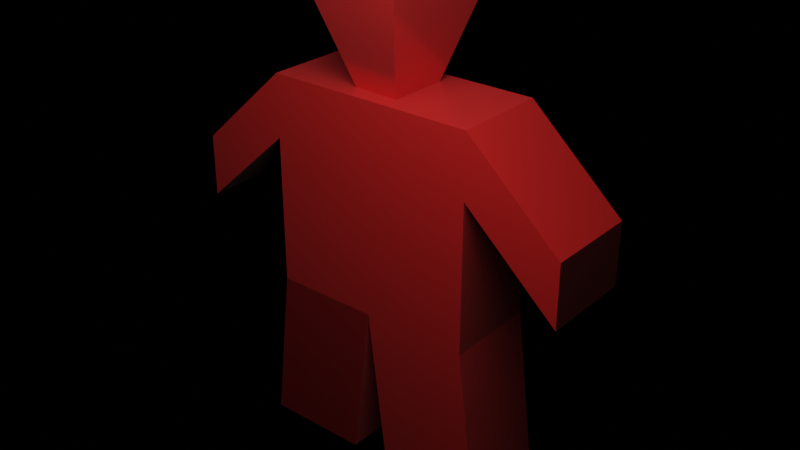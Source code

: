 # Source: models.blend  (saved by Blender 2.93.20; exported with 4.5.12 LTS)
import bpy
from mathutils import Matrix  # noqa: F401  (used for matrix-valued properties, if any)

bpy.ops.wm.read_factory_settings(use_empty=True)
scene = bpy.context.scene
scene.name = 'character'

# ---- materials (node trees are filled in below, after node groups)
mat_material_005 = bpy.data.materials.new('Material.005')
mat_material_005.use_backface_culling = True
mat_material_005.use_transparent_shadow = False

# ---- material node trees
mat_material_005.use_nodes = True; mat_material_005.node_tree.nodes.clear()
_N = mat_material_005.node_tree.nodes; _L = mat_material_005.node_tree.links
n0 = _N.new('ShaderNodeBsdfPrincipled'); n0.name = 'Principled BSDF'; n0.location = (10, 300)
n0.distribution = 'GGX'
n0.subsurface_method = 'BURLEY'
n0.inputs[0].default_value = (0.8, 0.02112, 0.01846, 1.0)
n0.inputs[1].default_value = 0.2718
n0.inputs[2].default_value = 0.1973
n0.inputs[3].default_value = 1.45
n0.inputs[13].default_value = 0.3729
n0.inputs[14].default_value = (0.9381, 0.6972, 0.6964, 1.0)
n0.inputs[15].default_value = 0.2375
n0.inputs[16].default_value = 0.1773
n0.inputs[20].default_value = 0.2708
n0.inputs[24].default_value = 0.07425
n0.inputs[27].default_value = (0.0, 0.0, 0.0, 1.0)
n0.inputs[28].default_value = 1.0
n1 = _N.new('ShaderNodeOutputMaterial'); n1.name = 'Material Output'; n1.location = (300, 300)
_L.new(n0.outputs[0], n1.inputs[0])
n1.is_active_output = True

# ---- lights
light_point = bpy.data.lights.new('Point', 'POINT')
light_point.transmission_factor = 0.0
light_point.shadow_soft_size = 0.25
light_point.shadow_maximum_resolution = 0.006
light_point.use_absolute_resolution = True

# ---- meshes
me_cube_002 = bpy.data.meshes.new('Cube.002')
me_cube_002.from_pydata([(-0.1588, -0.07054, 0.2423), (-0.1588, -0.07054, 0.5598), (-0.1588, 0.07054, 0.2423), (-0.1588, 0.07054, 0.5598), (0.1588, -0.07054, 0.2423), (0.1588, -0.07054, 0.5598), (0.1588, 0.07054, 0.2423), (0.1588, 0.07054, 0.5598), (0.1886, -0.07054, 0.0002891), (0.0, 0.07054, 0.2423), (0.1886, 0.07054, 0.0002891), (0.0, -0.07054, 0.2423), (0.02984, 0.07054, 0.0002891), (0.1588, -0.07054, 0.2423), (0.1588, 0.07054, 0.2423), (0.0, 0.07054, 0.2423), (0.0, -0.07054, 0.2423), (0.02984, -0.07054, 0.0002891), (0.1886, -0.07054, 0.0002891), (0.1886, 0.07054, 0.0002891), (0.02984, 0.07054, 0.0002891), (0.02984, -0.07054, 0.0002891), (-0.1896, -0.07054, 0.0005795), (-0.1896, 0.07054, 0.0005795), (-0.03085, 0.07054, 0.0005795), (-0.03085, -0.07054, 0.0005795), (-0.03085, 0.07054, 0.0005795), (-0.03085, -0.07054, 0.0005795), (0.1588, 0.07054, 0.4659), (0.1588, -0.07054, 0.4659), (0.1588, 0.07054, 0.2423), (0.1588, -0.07054, 0.2423), (-0.1588, -0.07054, 0.4659), (-0.1588, 0.07054, 0.4659), (0.3004, -0.07054, 0.4311), (0.3004, 0.07054, 0.4311), (0.3004, 0.07054, 0.3372), (0.3004, -0.07054, 0.3372), (-0.3004, -0.07054, 0.4311), (-0.3004, 0.07054, 0.4311), (-0.3004, -0.07054, 0.3372), (-0.3004, 0.07054, 0.3372), (-0.03, 0.07054, 0.5598), (0.04, 0.07054, 0.5598), (-0.02915, 0.04541, 0.5598), (0.03975, 0.04293, 0.5598), (-0.03132, -0.04246, 0.5598), (0.04013, -0.04046, 0.5598), (-0.06962, 0.09784, 0.7101), (0.08129, 0.0924, 0.7101), (-0.07437, -0.0946, 0.7101), (0.08212, -0.09023, 0.7101), (0.004406, -0.04146, 0.5598), (-0.01346, -0.04196, 0.5598), (-0.04208, -0.05549, 0.5974), (0.07162, -0.07779, 0.6725), (0.005202, -0.05695, 0.5884), (-0.02435, -0.06773, 0.635), (0.03263, -0.06614, 0.635), (0.03196, -0.0539, 0.5903), (-0.02597, -0.05811, 0.588), (-0.03049, -0.09093, 0.6687), (0.025, -0.08462, 0.6712), (-0.0367, -0.04898, 0.5786), (0.06637, -0.07157, 0.6537), (-0.05823, -0.07505, 0.6537), (-0.0386, -0.06813, 0.635), (0.01839, -0.06654, 0.635), (-0.004526, -0.04171, 0.5598), (-0.04747, -0.06201, 0.6162), (0.004339, -0.04783, 0.5786), (-0.01011, -0.06734, 0.635), (0.04688, -0.06574, 0.635), (0.03004, -0.05985, 0.6162), (0.02486, -0.04726, 0.5786), (0.02033, -0.05575, 0.586), (0.03973, -0.05328, 0.5963), (-0.02163, -0.06129, 0.6162), (-0.01618, -0.0484, 0.5786), (-0.03745, -0.05683, 0.5943), (-0.006749, -0.05849, 0.5864), (-0.03253, -0.08706, 0.6913), (-0.02972, -0.07708, 0.6501), (-0.04671, -0.08109, 0.6725), (-0.0129, -0.08015, 0.6725), (0.0404, -0.08503, 0.6913), (0.02586, -0.07715, 0.6517), (0.02091, -0.0792, 0.6725), (0.05471, -0.07802, 0.6726), (0.0508, -0.072, 0.6537), (0.01965, -0.07287, 0.6537), (0.02217, -0.08554, 0.6913), (-0.0115, -0.07374, 0.6537), (-0.04265, -0.07461, 0.6537), (-0.05076, -0.08757, 0.6913), (-0.006166, -0.04914, 0.5761), (-0.02644, -0.04869, 0.5786), (-0.03455, -0.06165, 0.6162), (0.03512, -0.04697, 0.5786), (0.0146, -0.04754, 0.5786), (0.01712, -0.06021, 0.6162), (0.04296, -0.05949, 0.6162), (-0.01429, -0.08655, 0.6913), (0.05864, -0.08452, 0.6913)], [], [(2, 33, 3, 42, 43, 7, 28, 6, 9), (4, 29, 5, 1, 32, 0, 11), (15, 9, 12, 20), (47, 52, 68, 53, 46, 44, 42, 3, 1, 5, 7, 43, 45), (16, 21, 18, 13), (6, 10, 12, 9), (11, 17, 8, 4), (11, 16, 21, 17), (4, 8, 10, 6), (14, 19, 20, 15), (13, 18, 8, 4, 31), (6, 10, 19, 14, 30), (11, 9, 12, 17), (15, 26, 24, 9), (2, 23, 22, 0), (9, 11, 25, 24), (9, 24, 23, 2), (0, 22, 25, 11), (16, 11, 25, 27), (6, 28, 29, 4), (0, 32, 33, 2), (36, 35, 34, 37), (29, 37, 34, 5), (7, 35, 36, 28), (29, 28, 36, 37), (33, 41, 39, 3), (33, 32, 40, 41), (1, 38, 40, 32), (3, 39, 38, 1), (5, 34, 35, 7), (50, 51, 49, 48), (44, 45, 43, 42), (47, 45, 49, 51, 55, 64), (45, 44, 48, 49), (44, 46, 63, 54, 69, 65, 50, 48), (99, 74, 59, 75), (64, 89, 72, 58, 67, 90, 87, 91, 85, 103, 88, 55, 51, 50, 65, 93, 83, 94, 81, 102, 84, 92, 71, 57, 77, 100, 73, 101, 76, 98, 74, 99, 70, 52, 47), (69, 97, 77, 57, 66, 93, 65), (96, 78, 60, 79), (95, 70, 56, 80), (93, 82, 61, 83), (90, 86, 62, 87), (89, 64, 55, 88), (86, 89, 88, 62), (58, 72, 89, 86), (67, 58, 86, 90), (87, 62, 85, 91), (82, 92, 84, 61), (57, 71, 92, 82), (66, 57, 82, 93), (83, 61, 81, 94), (78, 95, 80, 60), (53, 68, 95, 78), (68, 52, 70, 95), (63, 96, 79, 54), (54, 79, 97, 69), (79, 60, 77, 97), (74, 98, 76, 59), (46, 53, 78, 96, 63), (70, 99, 75, 56), (80, 56, 75, 100, 77, 60), (75, 59, 73, 100), (59, 76, 101, 73), (61, 84, 102, 81), (62, 88, 103, 85), (39, 41, 40, 38), (21, 20, 19, 18), (23, 26, 27, 22)])
_uv = me_cube_002.uv_layers.new(name='UVMap')
_uv.uv.foreach_set('vector', [0.375, 0.25, 0.5, 0.25, 0.625, 0.25, 0.625, 0.3623, 0.625, 0.4187, 0.625, 0.5, 0.5, 0.5, 0.375, 0.5, 0.375, 0.375, 0.375, 0.75, 0.5, 0.75, 0.625, 0.75, 0.625, 1.0, 0.5, 1.0, 0.375, 1.0, 0.375, 0.875, 0.375, 0.375, 0.375, 0.375, 0.375, 0.375, 0.375, 0.375, 0.7054, 0.6653, 0.7353, 0.6745, 0.7428, 0.6767, 0.7502, 0.679, 0.7652, 0.6836, 0.7635, 0.5573, 0.7627, 0.5, 0.875, 0.5, 0.875, 0.75, 0.625, 0.75, 0.625, 0.5, 0.7063, 0.5, 0.706, 0.5489, 0.375, 0.875, 0.375, 0.875, 0.375, 0.75, 0.375, 0.75, 0.375, 0.5, 0.375, 0.5, 0.375, 0.375, 0.375, 0.375, 0.375, 0.875, 0.375, 0.875, 0.375, 0.75, 0.375, 0.75, 0.375, 0.875, 0.375, 0.875, 0.375, 0.875, 0.375, 0.875, 0.375, 0.75, 0.375, 0.75, 0.375, 0.5, 0.375, 0.5, 0.375, 0.5, 0.375, 0.5, 0.375, 0.375, 0.375, 0.375, 0.375, 0.75, 0.375, 0.75, 0.375, 0.75, 0.375, 0.75, 0.375, 0.75, 0.375, 0.5, 0.375, 0.5, 0.375, 0.5, 0.375, 0.5, 0.375, 0.5, 0.25, 0.75, 0.25, 0.5, 0.25, 0.5, 0.25, 0.75, 0.375, 0.375, 0.375, 0.375, 0.375, 0.375, 0.375, 0.375, 0.375, 0.25, 0.375, 0.25, 0.375, 0.0, 0.375, 0.0, 0.25, 0.5, 0.25, 0.75, 0.25, 0.75, 0.25, 0.5, 0.375, 0.375, 0.375, 0.375, 0.375, 0.25, 0.375, 0.25, 0.375, 1.0, 0.375, 1.0, 0.375, 0.875, 0.375, 0.875, 0.375, 0.875, 0.375, 0.875, 0.375, 0.875, 0.375, 0.875, 0.375, 0.5, 0.5, 0.5, 0.5, 0.75, 0.375, 0.75, 0.375, 0.0, 0.5, 0.0, 0.5, 0.25, 0.375, 0.25, 0.5, 0.5, 0.625, 0.5, 0.625, 0.75, 0.5, 0.75, 0.5, 0.75, 0.5, 0.75, 0.625, 0.75, 0.625, 0.75, 0.625, 0.5, 0.625, 0.5, 0.5, 0.5, 0.5, 0.5, 0.5, 0.75, 0.5, 0.5, 0.5, 0.5, 0.5, 0.75, 0.5, 0.25, 0.5, 0.25, 0.625, 0.25, 0.625, 0.25, 0.5, 0.25, 0.5, 0.0, 0.5, 0.0, 0.5, 0.25, 0.625, 1.0, 0.625, 1.0, 0.5, 1.0, 0.5, 1.0, 0.875, 0.5, 0.875, 0.5, 0.875, 0.75, 0.875, 0.75, 0.625, 0.75, 0.625, 0.75, 0.625, 0.5, 0.625, 0.5, 0.7652, 0.6836, 0.7054, 0.6653, 0.706, 0.5489, 0.7635, 0.5573, 0.7635, 0.5573, 0.706, 0.5489, 0.7063, 0.5, 0.7627, 0.5, 0.7054, 0.6653, 0.706, 0.5489, 0.706, 0.5489, 0.7054, 0.6653, 0.7054, 0.6653, 0.7054, 0.6653, 0.706, 0.5489, 0.7635, 0.5573, 0.7635, 0.5573, 0.706, 0.5489, 0.7635, 0.5573, 0.7652, 0.6836, 0.7652, 0.6836, 0.7652, 0.6836, 0.7652, 0.6836, 0.7652, 0.6836, 0.7652, 0.6836, 0.7635, 0.5573, 0.7278, 0.6722, 0.7204, 0.6699, 0.7204, 0.6699, 0.7278, 0.6722, 0.7054, 0.6653, 0.7129, 0.6676, 0.7129, 0.6676, 0.7204, 0.6699, 0.7278, 0.6722, 0.7278, 0.6722, 0.7278, 0.6722, 0.7278, 0.6722, 0.7204, 0.6699, 0.7129, 0.6676, 0.7129, 0.6676, 0.7054, 0.6653, 0.7054, 0.6653, 0.7652, 0.6836, 0.7652, 0.6836, 0.7577, 0.6813, 0.7577, 0.6813, 0.7577, 0.6813, 0.7502, 0.679, 0.7428, 0.6767, 0.7428, 0.6767, 0.7428, 0.6767, 0.7428, 0.6767, 0.7502, 0.679, 0.7502, 0.679, 0.7278, 0.6722, 0.7204, 0.6699, 0.7129, 0.6676, 0.7129, 0.6676, 0.7129, 0.6676, 0.7204, 0.6699, 0.7278, 0.6722, 0.7353, 0.6745, 0.7353, 0.6745, 0.7054, 0.6653, 0.7652, 0.6836, 0.7577, 0.6813, 0.7502, 0.679, 0.7502, 0.679, 0.7577, 0.6813, 0.7577, 0.6813, 0.7652, 0.6836, 0.7577, 0.6813, 0.7502, 0.679, 0.7502, 0.679, 0.7577, 0.6813, 0.7428, 0.6767, 0.7353, 0.6745, 0.7353, 0.6745, 0.7428, 0.6767, 0.7577, 0.6813, 0.7502, 0.679, 0.7502, 0.679, 0.7577, 0.6813, 0.7278, 0.6722, 0.7204, 0.6699, 0.7204, 0.6699, 0.7278, 0.6722, 0.7129, 0.6676, 0.7054, 0.6653, 0.7054, 0.6653, 0.7129, 0.6676, 0.7204, 0.6699, 0.7129, 0.6676, 0.7129, 0.6676, 0.7204, 0.6699, 0.7204, 0.6699, 0.7129, 0.6676, 0.7129, 0.6676, 0.7204, 0.6699, 0.7278, 0.6722, 0.7204, 0.6699, 0.7204, 0.6699, 0.7278, 0.6722, 0.7278, 0.6722, 0.7204, 0.6699, 0.7204, 0.6699, 0.7278, 0.6722, 0.7502, 0.679, 0.7428, 0.6767, 0.7428, 0.6767, 0.7502, 0.679, 0.7502, 0.679, 0.7428, 0.6767, 0.7428, 0.6767, 0.7502, 0.679, 0.7577, 0.6813, 0.7502, 0.679, 0.7502, 0.679, 0.7577, 0.6813, 0.7577, 0.6813, 0.7502, 0.679, 0.7502, 0.679, 0.7577, 0.6813, 0.7502, 0.679, 0.7428, 0.6767, 0.7428, 0.6767, 0.7502, 0.679, 0.7502, 0.679, 0.7428, 0.6767, 0.7428, 0.6767, 0.7502, 0.679, 0.7428, 0.6767, 0.7353, 0.6745, 0.7353, 0.6745, 0.7428, 0.6767, 0.7652, 0.6836, 0.7577, 0.6813, 0.7577, 0.6813, 0.7652, 0.6836, 0.7652, 0.6836, 0.7577, 0.6813, 0.7577, 0.6813, 0.7652, 0.6836, 0.7577, 0.6813, 0.7502, 0.679, 0.7502, 0.679, 0.7577, 0.6813, 0.7204, 0.6699, 0.7129, 0.6676, 0.7129, 0.6676, 0.7204, 0.6699, 0.7652, 0.6836, 0.7502, 0.679, 0.7502, 0.679, 0.7577, 0.6813, 0.7652, 0.6836, 0.7353, 0.6745, 0.7278, 0.6722, 0.7278, 0.6722, 0.7353, 0.6745, 0.7428, 0.6767, 0.7353, 0.6745, 0.7278, 0.6722, 0.7278, 0.6722, 0.7502, 0.679, 0.7502, 0.679, 0.7278, 0.6722, 0.7204, 0.6699, 0.7204, 0.6699, 0.7278, 0.6722, 0.7204, 0.6699, 0.7129, 0.6676, 0.7129, 0.6676, 0.7204, 0.6699, 0.7502, 0.679, 0.7428, 0.6767, 0.7428, 0.6767, 0.7502, 0.679, 0.7204, 0.6699, 0.7129, 0.6676, 0.7129, 0.6676, 0.7204, 0.6699, 0.0, 0.0, 0.0, 0.0, 0.0, 0.0, 0.0, 0.0, 0.375, 0.875, 0.375, 0.375, 0.375, 0.5, 0.375, 0.75, 0.375, 0.25, 0.0, 0.0, 0.0, 0.0, 0.375, 0.0])
me_cube_002.materials.append(mat_material_005)
me_cube_002.use_remesh_fix_poles = True
me_cube_002.use_remesh_preserve_attributes = False
me_cube_002.update()

# ---- objects
ob_cube_001 = bpy.data.objects.new('Cube.001', me_cube_002)
ob_point = bpy.data.objects.new('Point', light_point)

# ---- transforms, parenting, visibility, modifiers, constraints
ob_cube_001.location = (0.0, 0.0, 0.0)
ob_cube_001.rotation_euler = (0.0, -0.0, -3.142)
ob_point.location = (0.2174, -0.3206, 0.9642)

# ---- collection membership
scene.collection.objects.link(ob_cube_001)
scene.collection.objects.link(ob_point)

# ---- scene / render settings (as saved in the file)
scene.frame_start = 1; scene.frame_end = 250; scene.frame_set(5)
scene.render.engine = 'BLENDER_EEVEE_NEXT'
scene.render.image_settings.exr_codec = 'NONE'
scene.render.simplify_subdivision_render = 0
scene.render.simplify_child_particles_render = 0.0
scene.cycles.use_denoising = False
scene.cycles.samples = 128
scene.cycles.sampling_pattern = 'TABULATED_SOBOL'
scene.cycles.use_adaptive_sampling = False
scene.cycles.use_light_tree = False
scene.view_settings.view_transform = 'Filmic'
bpy.context.view_layer.update()

# ---- added for rendering (the .blend has no active camera): camera
cam_auto = bpy.data.cameras.new('AutoCamera')
cam_auto.lens = 50.0
cam_auto.sensor_width = 36.0
cam_auto.clip_end = 1000.0
ob_auto_camera = bpy.data.objects.new('AutoCamera', cam_auto)
scene.collection.objects.link(ob_auto_camera)
ob_auto_camera.location = (0.878636, -1.05598, 1.0581)
ob_auto_camera.rotation_euler = (1.09748, -7.21219e-08, 0.694738)
scene.camera = ob_auto_camera
bpy.context.view_layer.update()
